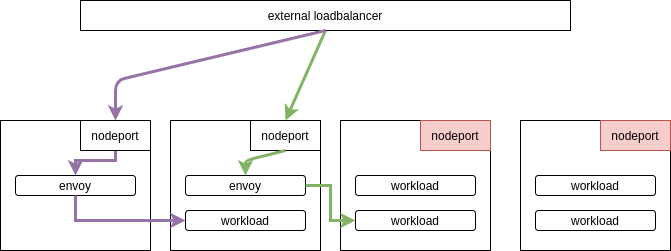

The diagram above was exported from draw.io. Its source (the exported page's mxGraphModel, read from the mxfile embedded in the PNG):
<mxGraphModel dx="1102" dy="1000" grid="1" gridSize="10" guides="1" tooltips="1" connect="1" arrows="1" fold="1" page="1" pageScale="1" pageWidth="850" pageHeight="1100" math="0" shadow="0">
  <root>
    <mxCell id="0" />
    <mxCell id="1" parent="0" />
    <mxCell id="qu6uiswvouTxnJJC00ar-3" value="" style="rounded=0;whiteSpace=wrap;html=1;" vertex="1" parent="1">
      <mxGeometry x="190" y="440" width="150" height="130" as="geometry" />
    </mxCell>
    <mxCell id="qu6uiswvouTxnJJC00ar-1" value="external loadbalancer" style="rounded=0;whiteSpace=wrap;html=1;" vertex="1" parent="1">
      <mxGeometry x="270" y="320" width="490" height="30" as="geometry" />
    </mxCell>
    <mxCell id="qu6uiswvouTxnJJC00ar-25" style="edgeStyle=orthogonalEdgeStyle;rounded=0;orthogonalLoop=1;jettySize=auto;html=1;entryX=0.5;entryY=0;entryDx=0;entryDy=0;strokeWidth=3;fillColor=#e1d5e7;strokeColor=#9673a6;" edge="1" parent="1" source="qu6uiswvouTxnJJC00ar-2" target="qu6uiswvouTxnJJC00ar-4">
      <mxGeometry relative="1" as="geometry">
        <Array as="points">
          <mxPoint x="305" y="480" />
          <mxPoint x="265" y="480" />
        </Array>
      </mxGeometry>
    </mxCell>
    <mxCell id="qu6uiswvouTxnJJC00ar-2" value="nodeport" style="rounded=0;whiteSpace=wrap;html=1;" vertex="1" parent="1">
      <mxGeometry x="270" y="440" width="70" height="30" as="geometry" />
    </mxCell>
    <mxCell id="qu6uiswvouTxnJJC00ar-4" value="envoy" style="rounded=1;whiteSpace=wrap;html=1;" vertex="1" parent="1">
      <mxGeometry x="205" y="495" width="120" height="20" as="geometry" />
    </mxCell>
    <mxCell id="qu6uiswvouTxnJJC00ar-6" value="" style="rounded=0;whiteSpace=wrap;html=1;" vertex="1" parent="1">
      <mxGeometry x="360" y="440" width="150" height="130" as="geometry" />
    </mxCell>
    <mxCell id="qu6uiswvouTxnJJC00ar-7" value="nodeport" style="rounded=0;whiteSpace=wrap;html=1;" vertex="1" parent="1">
      <mxGeometry x="440" y="440" width="70" height="30" as="geometry" />
    </mxCell>
    <mxCell id="qu6uiswvouTxnJJC00ar-8" value="envoy" style="rounded=1;whiteSpace=wrap;html=1;" vertex="1" parent="1">
      <mxGeometry x="375" y="495" width="120" height="20" as="geometry" />
    </mxCell>
    <mxCell id="qu6uiswvouTxnJJC00ar-9" value="" style="rounded=0;whiteSpace=wrap;html=1;" vertex="1" parent="1">
      <mxGeometry x="530" y="440" width="150" height="130" as="geometry" />
    </mxCell>
    <mxCell id="qu6uiswvouTxnJJC00ar-10" value="nodeport" style="rounded=0;whiteSpace=wrap;html=1;fillColor=#f8cecc;strokeColor=#b85450;" vertex="1" parent="1">
      <mxGeometry x="610" y="440" width="70" height="30" as="geometry" />
    </mxCell>
    <mxCell id="qu6uiswvouTxnJJC00ar-11" value="workload" style="rounded=1;whiteSpace=wrap;html=1;" vertex="1" parent="1">
      <mxGeometry x="545" y="495" width="120" height="20" as="geometry" />
    </mxCell>
    <mxCell id="qu6uiswvouTxnJJC00ar-12" value="" style="rounded=0;whiteSpace=wrap;html=1;" vertex="1" parent="1">
      <mxGeometry x="710" y="440" width="150" height="130" as="geometry" />
    </mxCell>
    <mxCell id="qu6uiswvouTxnJJC00ar-13" value="nodeport" style="rounded=0;whiteSpace=wrap;html=1;fillColor=#f8cecc;strokeColor=#b85450;" vertex="1" parent="1">
      <mxGeometry x="790" y="440" width="70" height="30" as="geometry" />
    </mxCell>
    <mxCell id="qu6uiswvouTxnJJC00ar-15" value="workload" style="rounded=1;whiteSpace=wrap;html=1;" vertex="1" parent="1">
      <mxGeometry x="545" y="530" width="120" height="20" as="geometry" />
    </mxCell>
    <mxCell id="qu6uiswvouTxnJJC00ar-16" value="workload" style="rounded=1;whiteSpace=wrap;html=1;" vertex="1" parent="1">
      <mxGeometry x="725" y="495" width="120" height="20" as="geometry" />
    </mxCell>
    <mxCell id="qu6uiswvouTxnJJC00ar-17" value="workload" style="rounded=1;whiteSpace=wrap;html=1;" vertex="1" parent="1">
      <mxGeometry x="725" y="530" width="120" height="20" as="geometry" />
    </mxCell>
    <mxCell id="qu6uiswvouTxnJJC00ar-18" value="workload" style="rounded=1;whiteSpace=wrap;html=1;" vertex="1" parent="1">
      <mxGeometry x="375" y="530" width="120" height="20" as="geometry" />
    </mxCell>
    <mxCell id="qu6uiswvouTxnJJC00ar-20" value="" style="endArrow=classic;html=1;fillColor=#d5e8d4;strokeColor=#82b366;strokeWidth=3;exitX=0.5;exitY=1;exitDx=0;exitDy=0;entryX=0.5;entryY=0;entryDx=0;entryDy=0;" edge="1" parent="1" source="qu6uiswvouTxnJJC00ar-1" target="qu6uiswvouTxnJJC00ar-7">
      <mxGeometry width="50" height="50" relative="1" as="geometry">
        <mxPoint x="390" y="540" as="sourcePoint" />
        <mxPoint x="440" y="490" as="targetPoint" />
      </mxGeometry>
    </mxCell>
    <mxCell id="qu6uiswvouTxnJJC00ar-22" value="" style="endArrow=classic;html=1;fillColor=#d5e8d4;strokeColor=#82b366;strokeWidth=3;exitX=0.5;exitY=1;exitDx=0;exitDy=0;entryX=0.5;entryY=0;entryDx=0;entryDy=0;" edge="1" parent="1" source="qu6uiswvouTxnJJC00ar-7" target="qu6uiswvouTxnJJC00ar-8">
      <mxGeometry width="50" height="50" relative="1" as="geometry">
        <mxPoint x="525" y="360" as="sourcePoint" />
        <mxPoint x="485" y="450" as="targetPoint" />
        <Array as="points">
          <mxPoint x="435" y="480" />
        </Array>
      </mxGeometry>
    </mxCell>
    <mxCell id="qu6uiswvouTxnJJC00ar-23" style="edgeStyle=orthogonalEdgeStyle;rounded=0;orthogonalLoop=1;jettySize=auto;html=1;entryX=0;entryY=0.5;entryDx=0;entryDy=0;strokeWidth=3;fillColor=#d5e8d4;strokeColor=#82b366;" edge="1" parent="1" source="qu6uiswvouTxnJJC00ar-8" target="qu6uiswvouTxnJJC00ar-15">
      <mxGeometry relative="1" as="geometry" />
    </mxCell>
    <mxCell id="qu6uiswvouTxnJJC00ar-24" value="" style="endArrow=classic;html=1;strokeWidth=3;exitX=0.5;exitY=1;exitDx=0;exitDy=0;fillColor=#e1d5e7;strokeColor=#9673a6;entryX=0.5;entryY=0;entryDx=0;entryDy=0;" edge="1" parent="1" source="qu6uiswvouTxnJJC00ar-1" target="qu6uiswvouTxnJJC00ar-2">
      <mxGeometry width="50" height="50" relative="1" as="geometry">
        <mxPoint x="390" y="500" as="sourcePoint" />
        <mxPoint x="440" y="450" as="targetPoint" />
        <Array as="points">
          <mxPoint x="305" y="400" />
        </Array>
      </mxGeometry>
    </mxCell>
    <mxCell id="qu6uiswvouTxnJJC00ar-26" style="edgeStyle=orthogonalEdgeStyle;rounded=0;orthogonalLoop=1;jettySize=auto;html=1;exitX=0.5;exitY=1;exitDx=0;exitDy=0;entryX=0;entryY=0.5;entryDx=0;entryDy=0;strokeWidth=3;fillColor=#e1d5e7;strokeColor=#9673a6;" edge="1" parent="1" source="qu6uiswvouTxnJJC00ar-4" target="qu6uiswvouTxnJJC00ar-18">
      <mxGeometry relative="1" as="geometry">
        <Array as="points">
          <mxPoint x="265" y="540" />
        </Array>
      </mxGeometry>
    </mxCell>
  </root>
</mxGraphModel>